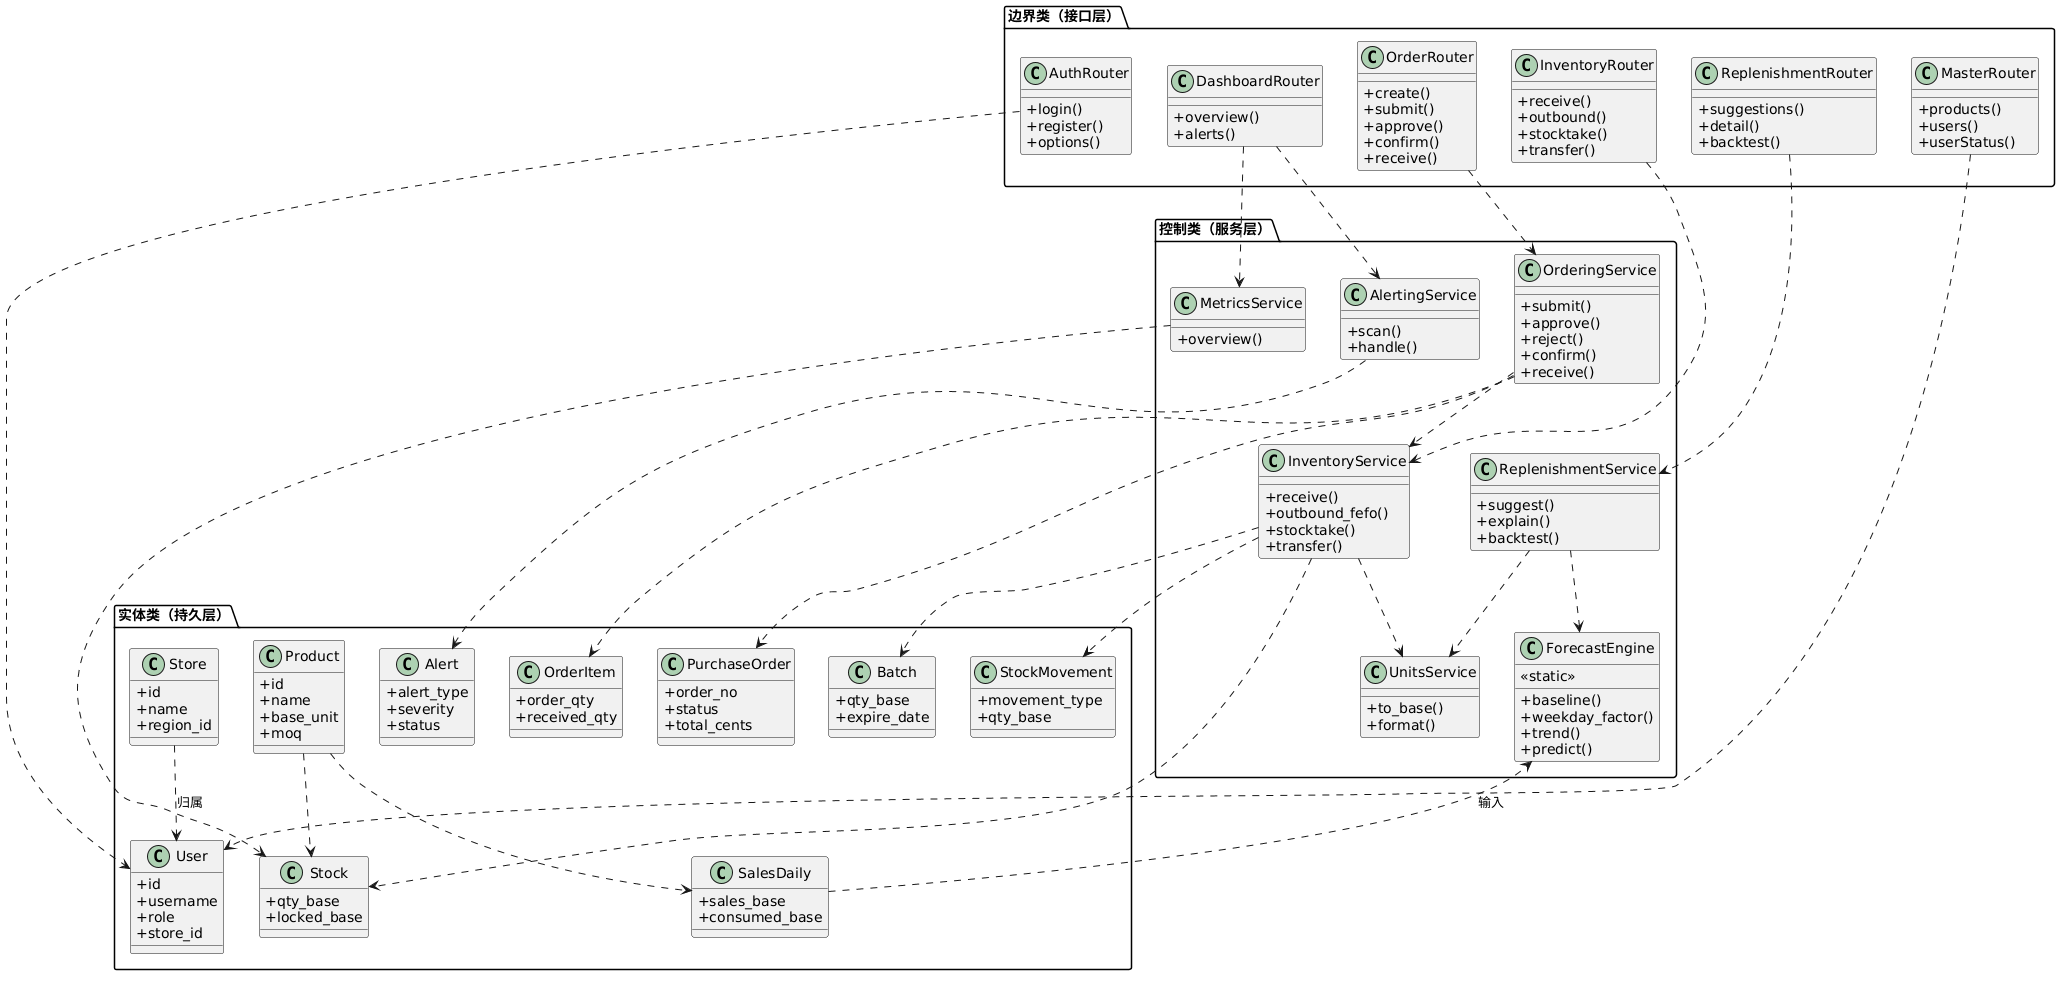

The diagram above was rendered by PlantUML. Its source (embedded in the PNG):
@startuml
skinparam backgroundColor #FFFFFF
skinparam classAttributeIconSize 0
package "边界类（接口层）" {
  class AuthRouter {
    +login()
    +register()
    +options()
  }
  class ReplenishmentRouter {
    +suggestions()
    +detail()
    +backtest()
  }
  class OrderRouter {
    +create()
    +submit()
    +approve()
    +confirm()
    +receive()
  }
  class InventoryRouter {
    +receive()
    +outbound()
    +stocktake()
    +transfer()
  }
  class DashboardRouter {
    +overview()
    +alerts()
  }
  class MasterRouter {
    +products()
    +users()
    +userStatus()
  }
}
package "控制类（服务层）" {
  class ForecastEngine {
    <<static>>
    +baseline()
    +weekday_factor()
    +trend()
    +predict()
  }
  class ReplenishmentService {
    +suggest()
    +explain()
    +backtest()
  }
  class OrderingService {
    +submit()
    +approve()
    +reject()
    +confirm()
    +receive()
  }
  class InventoryService {
    +receive()
    +outbound_fefo()
    +stocktake()
    +transfer()
  }
  class AlertingService {
    +scan()
    +handle()
  }
  class MetricsService {
    +overview()
  }
  class UnitsService {
    +to_base()
    +format()
  }
}
package "实体类（持久层）" {
  class User {
    +id
    +username
    +role
    +store_id
  }
  class Store {
    +id
    +name
    +region_id
  }
  class Product {
    +id
    +name
    +base_unit
    +moq
  }
  class Stock {
    +qty_base
    +locked_base
  }
  class Batch {
    +qty_base
    +expire_date
  }
  class StockMovement {
    +movement_type
    +qty_base
  }
  class SalesDaily {
    +sales_base
    +consumed_base
  }
  class PurchaseOrder {
    +order_no
    +status
    +total_cents
  }
  class OrderItem {
    +order_qty
    +received_qty
  }
  class Alert {
    +alert_type
    +severity
    +status
  }
}

AuthRouter ..> User
ReplenishmentRouter ..> ReplenishmentService
OrderRouter ..> OrderingService
InventoryRouter ..> InventoryService
DashboardRouter ..> MetricsService
DashboardRouter ..> AlertingService
MasterRouter ..> User
ReplenishmentService ..> ForecastEngine
ReplenishmentService ..> UnitsService
OrderingService ..> InventoryService
OrderingService ..> PurchaseOrder
OrderingService ..> OrderItem
InventoryService ..> Stock
InventoryService ..> Batch
InventoryService ..> StockMovement
InventoryService ..> UnitsService
AlertingService ..> Alert
MetricsService ..> Stock
SalesDaily ..> ForecastEngine : 输入
Store ..> User : 归属
Product ..> Stock
Product ..> SalesDaily
@enduml